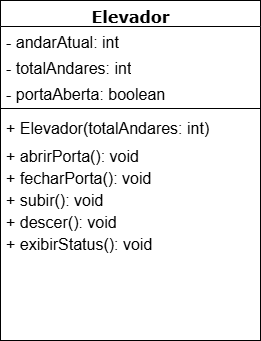

The diagram above was exported from draw.io. Its source (the exported page's mxGraphModel, read from the mxfile embedded in the PNG):
<mxGraphModel dx="1301" dy="718" grid="1" gridSize="10" guides="1" tooltips="1" connect="1" arrows="1" fold="1" page="1" pageScale="1" pageWidth="1100" pageHeight="850" background="none" math="0" shadow="0">
  <root>
    <mxCell id="0" />
    <mxCell id="1" parent="0" />
    <mxCell id="78961159f06e98e8-17" parent="1" style="swimlane;html=1;fontStyle=1;align=center;verticalAlign=top;childLayout=stackLayout;horizontal=1;startSize=26;horizontalStack=0;resizeParent=1;resizeLast=0;collapsible=1;marginBottom=0;swimlaneFillColor=#ffffff;rounded=0;shadow=0;comic=0;labelBackgroundColor=none;strokeWidth=1;fillColor=none;fontFamily=Verdana;fontSize=16;" value="Elevador" vertex="1">
      <mxGeometry height="340" width="260" x="420" y="255" as="geometry" />
    </mxCell>
    <mxCell id="78961159f06e98e8-23" parent="78961159f06e98e8-17" style="text;html=1;strokeColor=none;fillColor=none;align=left;verticalAlign=top;spacingLeft=4;spacingRight=4;whiteSpace=wrap;overflow=hidden;rotatable=0;points=[[0,0.5],[1,0.5]];portConstraint=eastwest;fontSize=16;" value=" - andarAtual: int" vertex="1">
      <mxGeometry height="26" width="260" y="26" as="geometry" />
    </mxCell>
    <mxCell id="78961159f06e98e8-25" parent="78961159f06e98e8-17" style="text;html=1;strokeColor=none;fillColor=none;align=left;verticalAlign=top;spacingLeft=4;spacingRight=4;whiteSpace=wrap;overflow=hidden;rotatable=0;points=[[0,0.5],[1,0.5]];portConstraint=eastwest;fontSize=16;" value="- totalAndares: int" vertex="1">
      <mxGeometry height="26" width="260" y="52" as="geometry" />
    </mxCell>
    <mxCell id="78961159f06e98e8-26" parent="78961159f06e98e8-17" style="text;html=1;strokeColor=none;fillColor=none;align=left;verticalAlign=top;spacingLeft=4;spacingRight=4;whiteSpace=wrap;overflow=hidden;rotatable=0;points=[[0,0.5],[1,0.5]];portConstraint=eastwest;fontSize=16;" value="- portaAberta: boolean " vertex="1">
      <mxGeometry height="26" width="260" y="78" as="geometry" />
    </mxCell>
    <mxCell id="78961159f06e98e8-19" parent="78961159f06e98e8-17" style="line;html=1;strokeWidth=1;fillColor=none;align=left;verticalAlign=middle;spacingTop=-1;spacingLeft=3;spacingRight=3;rotatable=0;labelPosition=right;points=[];portConstraint=eastwest;fontSize=16;" value="" vertex="1">
      <mxGeometry height="8" width="260" y="104" as="geometry" />
    </mxCell>
    <mxCell id="78961159f06e98e8-20" parent="78961159f06e98e8-17" style="text;html=1;strokeColor=none;fillColor=none;align=left;verticalAlign=top;spacingLeft=4;spacingRight=4;whiteSpace=wrap;overflow=hidden;rotatable=0;points=[[0,0.5],[1,0.5]];portConstraint=eastwest;fontSize=16;" value="+ Elevador(totalAndares: int) " vertex="1">
      <mxGeometry height="28" width="260" y="112" as="geometry" />
    </mxCell>
    <mxCell id="78961159f06e98e8-27" parent="78961159f06e98e8-17" style="text;html=1;strokeColor=none;fillColor=none;align=left;verticalAlign=top;spacingLeft=4;spacingRight=4;whiteSpace=wrap;overflow=hidden;rotatable=0;points=[[0,0.5],[1,0.5]];portConstraint=eastwest;fontSize=16;" value=" + abrirPorta(): void" vertex="1">
      <mxGeometry height="22" width="260" y="140" as="geometry" />
    </mxCell>
    <mxCell id="_1dLD5LbLmQcDBwsW1k6-2" parent="78961159f06e98e8-17" style="text;html=1;strokeColor=none;fillColor=none;align=left;verticalAlign=top;spacingLeft=4;spacingRight=4;whiteSpace=wrap;overflow=hidden;rotatable=0;points=[[0,0.5],[1,0.5]];portConstraint=eastwest;fontSize=16;" value="+ fecharPorta(): void" vertex="1">
      <mxGeometry height="22" width="260" y="162" as="geometry" />
    </mxCell>
    <mxCell id="_1dLD5LbLmQcDBwsW1k6-3" parent="78961159f06e98e8-17" style="text;html=1;strokeColor=none;fillColor=none;align=left;verticalAlign=top;spacingLeft=4;spacingRight=4;whiteSpace=wrap;overflow=hidden;rotatable=0;points=[[0,0.5],[1,0.5]];portConstraint=eastwest;fontSize=16;" value="+ subir(): void" vertex="1">
      <mxGeometry height="22" width="260" y="184" as="geometry" />
    </mxCell>
    <mxCell id="_1dLD5LbLmQcDBwsW1k6-4" parent="78961159f06e98e8-17" style="text;html=1;strokeColor=none;fillColor=none;align=left;verticalAlign=top;spacingLeft=4;spacingRight=4;whiteSpace=wrap;overflow=hidden;rotatable=0;points=[[0,0.5],[1,0.5]];portConstraint=eastwest;fontSize=16;" value="+ descer(): void" vertex="1">
      <mxGeometry height="22" width="260" y="206" as="geometry" />
    </mxCell>
    <mxCell id="_1dLD5LbLmQcDBwsW1k6-5" parent="78961159f06e98e8-17" style="text;html=1;strokeColor=none;fillColor=none;align=left;verticalAlign=top;spacingLeft=4;spacingRight=4;whiteSpace=wrap;overflow=hidden;rotatable=0;points=[[0,0.5],[1,0.5]];portConstraint=eastwest;fontSize=16;" value="+ exibirStatus(): void" vertex="1">
      <mxGeometry height="22" width="260" y="228" as="geometry" />
    </mxCell>
  </root>
</mxGraphModel>